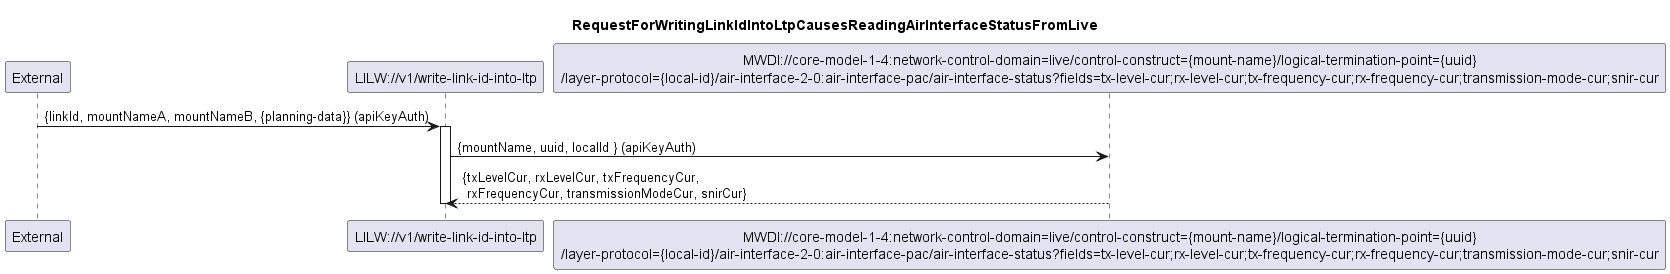

The diagram above was rendered by PlantUML. Its source (embedded in the PNG):
@startuml 004_ReadingAirInterfaceStatusFromLive
skinparam responseMessageBelowArrow true

title
RequestForWritingLinkIdIntoLtpCausesReadingAirInterfaceStatusFromLive
end title

participant "External" as external
participant "LILW://v1/write-link-id-into-ltp" as lilw_write
participant "MWDI://core-model-1-4:network-control-domain=live/control-construct={mount-name}/logical-termination-point={uuid}\n/layer-protocol={local-id}/air-interface-2-0:air-interface-pac/air-interface-status?fields=tx-level-cur;rx-level-cur;tx-frequency-cur;rx-frequency-cur;transmission-mode-cur;snir-cur" as MwdiStatus


external -> lilw_write: {linkId, mountNameA, mountNameB, {planning-data}} (apiKeyAuth)

activate lilw_write
lilw_write -> MwdiStatus: {mountName, uuid, localId } (apiKeyAuth)
MwdiStatus--> lilw_write: {txLevelCur, rxLevelCur, txFrequencyCur,\n rxFrequencyCur, transmissionModeCur, snirCur}
deactivate lilw_write

@enduml